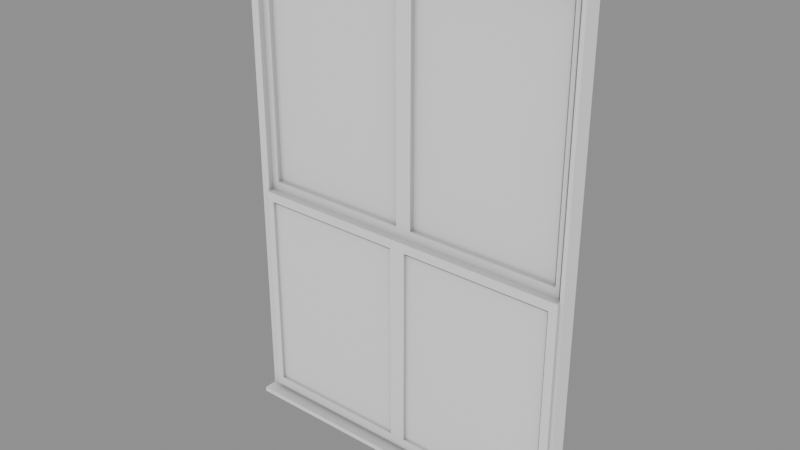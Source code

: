# Source: Windows_window24.blend  (saved by Blender 5.2.45; exported with 4.5.12 LTS)
import bpy
from mathutils import Matrix  # noqa: F401  (used for matrix-valued properties, if any)

bpy.ops.wm.read_factory_settings(use_empty=True)
scene = bpy.context.scene
scene.name = 'Scene'

# ---- collections
col_windows_window24 = bpy.data.collections.new('Windows_window24'); scene.collection.children.link(col_windows_window24)

# ---- materials (node trees are filled in below, after node groups)
mat_ao_bake = bpy.data.materials.new('AO-bake')
mat_ao_bake.use_backface_culling_lightprobe_volume = False

# ---- node groups
ng_gltf_settings = bpy.data.node_groups.new('glTF Settings', 'ShaderNodeTree')
_s = ng_gltf_settings.interface.new_socket(name='Occlusion', in_out='INPUT', socket_type='NodeSocketFloat')
_s.subtype = 'FACTOR'
_s.default_value = 1.0
_s.min_value = 0.0
_s.max_value = 1.0
_N = ng_gltf_settings.nodes; _L = ng_gltf_settings.links
n0 = _N.new('NodeGroupInput'); n0.name = 'Group Input'; n0.location = (-200, 0)
n1 = _N.new('NodeGroupOutput'); n1.name = 'Group Output'; n1.location = (-2, -8)
n1.is_active_output = True

# ---- material node trees
mat_ao_bake.use_nodes = True; mat_ao_bake.node_tree.nodes.clear()
_N = mat_ao_bake.node_tree.nodes; _L = mat_ao_bake.node_tree.links
n0 = _N.new('ShaderNodeOutputMaterial'); n0.name = 'Material Output'; n0.location = (340, 260)
n1 = _N.new('ShaderNodeAmbientOcclusion'); n1.name = 'Ambient Occlusion'; n1.location = (-220, 200)
n1.inputs[1].default_value = 2.0
n2 = _N.new('ShaderNodeBsdfPrincipled'); n2.name = 'Principled BSDF'; n2.location = (60, 260)
n2.distribution = 'GGX'
n2.subsurface_method = 'BURLEY'
n2.inputs[3].default_value = 1.45
n2.inputs[27].default_value = (0.0, 0.0, 0.0, 1.0)
n2.inputs[28].default_value = 1.0
n3 = _N.new('ShaderNodeGroup'); n3.name = 'Group'; n3.location = (800, 260)
n3.width = 208
n3.node_tree = ng_gltf_settings
n3.inputs[0].default_value = 1.0
_L.new(n2.outputs[0], n0.inputs[0])
_L.new(n1.outputs[0], n2.inputs[0])
n0.is_active_output = True

# ---- meshes
me_plano_106 = bpy.data.meshes.new('Plano.106')
me_plano_106.from_pydata([(1.202, 4.768e-07, 1.733), (1.202, -0.06251, 1.733), (0.0, 0.0, 1.733), (0.0, -0.06251, 1.733), (1.202, 4.768e-07, 0.0), (1.202, -0.06251, 0.0), (0.0, 0.0, 1.192e-07), (0.0, -0.06251, 1.192e-07), (1.189, -0.06251, 0.0316), (1.189, 4.768e-07, 0.0316), (1.189, -0.06251, 1.717), (1.189, 4.768e-07, 1.717), (0.02945, -0.06251, 1.717), (0.02945, 0.0, 1.717), (0.02945, -0.06251, 0.0316), (0.02945, 0.0, 0.0316), (0.6031, -0.04251, 0.0316), (0.6031, -0.07204, 0.0316), (0.6031, -0.04251, 0.815), (0.6031, -0.07204, 0.815), (0.02945, -0.04251, 0.815), (0.02945, -0.07204, 0.815), (0.02945, -0.04251, 0.0316), (0.02945, -0.07204, 0.0316), (0.5741, -0.07204, 0.06403), (0.5741, -0.04251, 0.06403), (0.5741, -0.07204, 0.7826), (0.5741, -0.04251, 0.7826), (0.05651, -0.07204, 0.7826), (0.05651, -0.04251, 0.7826), (0.05651, -0.07204, 0.06403), (0.05651, -0.04251, 0.06403), (1.202, -0.06251, 1.192e-07), (0.0, -0.06251, 1.192e-07), (1.202, -0.06251, 0.0158), (0.0, -0.06251, 0.0158), (2.384e-07, -0.1098, 0.0158), (1.202, -0.1098, 0.0158), (2.384e-07, -0.1098, 1.192e-07), (1.202, -0.1098, 1.192e-07), (0.6031, 2.384e-07, 0.815), (0.6031, -0.04251, 0.815), (0.6031, 2.384e-07, 1.717), (0.6031, -0.04251, 1.717), (0.02945, 0.0, 1.717), (0.02945, -0.04251, 1.717), (0.02945, 0.0, 0.815), (0.02945, -0.04251, 0.815), (0.5741, -0.04251, 0.8474), (0.5741, 2.384e-07, 0.8474), (0.5741, -0.04251, 1.685), (0.5741, 2.384e-07, 1.685), (0.05651, -0.04251, 1.685), (0.05651, 0.0, 1.685), (0.05651, -0.04251, 0.8474), (0.05651, 0.0, 0.8474), (1.189, -0.04251, 0.0316), (1.189, -0.07204, 0.0316), (1.189, -0.04251, 0.815), (1.189, -0.07204, 0.815), (0.6031, -0.04251, 0.815), (0.6031, -0.07204, 0.815), (0.6031, -0.04251, 0.0316), (0.6031, -0.07204, 0.0316), (1.16, -0.07204, 0.06403), (1.16, -0.04251, 0.06403), (1.16, -0.07204, 0.7826), (1.16, -0.04251, 0.7826), (0.6302, -0.07204, 0.7826), (0.6302, -0.04251, 0.7826), (0.6302, -0.07204, 0.06403), (0.6302, -0.04251, 0.06403), (1.189, 4.768e-07, 0.815), (1.189, -0.04251, 0.815), (1.189, 4.768e-07, 1.717), (1.189, -0.04251, 1.717), (0.6031, 0.0, 1.717), (0.6031, -0.04251, 1.717), (0.6031, 0.0, 0.815), (0.6031, -0.04251, 0.815), (1.16, -0.04251, 0.8474), (1.16, 4.768e-07, 0.8474), (1.16, -0.04251, 1.685), (1.16, 4.768e-07, 1.685), (0.6302, -0.04251, 1.685), (0.6302, 2.384e-07, 1.685), (0.6302, -0.04251, 0.8474), (0.6302, 2.384e-07, 0.8474)], [], [(8, 10, 11, 9), (10, 12, 13, 11), (12, 14, 15, 13), (14, 8, 9, 15), (4, 0, 1, 5), (0, 2, 3, 1), (2, 6, 7, 3), (6, 4, 5, 7), (20, 22, 23, 21), (16, 18, 19, 17), (26, 28, 29, 27), (30, 24, 25, 31), (25, 24, 26, 27), (18, 20, 21, 19), (22, 16, 17, 23), (29, 28, 30, 31), (1, 10, 8, 5), (0, 4, 9, 11), (3, 12, 10, 1), (2, 0, 11, 13), (7, 14, 12, 3), (6, 2, 13, 15), (5, 8, 14, 7), (4, 6, 15, 9), (20, 29, 31, 22), (28, 21, 23, 30), (16, 25, 27, 18), (24, 17, 19, 26), (21, 28, 26, 19), (20, 18, 27, 29), (17, 24, 30, 23), (16, 22, 31, 25), (32, 33, 35, 34), (39, 37, 36, 38), (32, 34, 37, 39), (34, 35, 36, 37), (35, 33, 38, 36), (33, 32, 39, 38), (44, 46, 47, 45), (40, 42, 43, 41), (50, 52, 53, 51), (54, 48, 49, 55), (49, 48, 50, 51), (42, 44, 45, 43), (46, 40, 41, 47), (53, 52, 54, 55), (44, 53, 55, 46), (52, 45, 47, 54), (40, 49, 51, 42), (48, 41, 43, 50), (45, 52, 50, 43), (44, 42, 51, 53), (41, 48, 54, 47), (40, 46, 55, 49), (60, 62, 63, 61), (56, 58, 59, 57), (66, 68, 69, 67), (70, 64, 65, 71), (65, 64, 66, 67), (58, 60, 61, 59), (62, 56, 57, 63), (69, 68, 70, 71), (60, 69, 71, 62), (68, 61, 63, 70), (56, 65, 67, 58), (64, 57, 59, 66), (61, 68, 66, 59), (60, 58, 67, 69), (57, 64, 70, 63), (56, 62, 71, 65), (76, 78, 79, 77), (72, 74, 75, 73), (82, 84, 85, 83), (86, 80, 81, 87), (81, 80, 82, 83), (74, 76, 77, 75), (78, 72, 73, 79), (85, 84, 86, 87), (76, 85, 87, 78), (84, 77, 79, 86), (72, 81, 83, 74), (80, 73, 75, 82), (77, 84, 82, 75), (76, 74, 83, 85), (73, 80, 86, 79), (72, 78, 87, 81)])
_uv = me_plano_106.uv_layers.new(name='UVMap')
_uv.uv.foreach_set('vector', [0.0, 0.0, 0.0, 0.0, 0.0, 0.0, 0.0, 0.0, 0.0, 0.0, 0.0, 0.0, 0.0, 0.0, 0.0, 0.0, 0.0, 0.0, 0.0, 0.0, 0.0, 0.0, 0.0, 0.0, 0.0, 0.0, 0.0, 0.0, 0.0, 0.0, 0.0, 0.0, 0.0, 0.0, 0.0, 0.0, 0.0, 0.0, 0.0, 0.0, 0.0, 0.0, 0.0, 0.0, 0.0, 0.0, 0.0, 0.0, 0.0, 0.0, 0.0, 0.0, 0.0, 0.0, 0.0, 0.0, 0.0, 0.0, 0.0, 0.0, 0.0, 0.0, 0.0, 0.0, 0.0, 0.0, 0.0, 0.0, 0.0, 0.0, 0.0, 0.0, 0.0, 0.0, 0.0, 0.0, 0.0, 0.0, 0.0, 0.0, 0.0, 0.0, 0.0, 0.0, 0.0, 0.0, 0.0, 0.0, 0.0, 0.0, 0.0, 0.0, 0.0, 0.0, 0.0, 0.0, 0.0, 0.0, 0.0, 0.0, 0.0, 0.0, 0.0, 0.0, 0.0, 0.0, 0.0, 0.0, 0.0, 0.0, 0.0, 0.0, 0.0, 0.0, 0.0, 0.0, 0.0, 0.0, 0.0, 0.0, 0.0, 0.0, 0.0, 0.0, 0.0, 0.0, 0.0, 0.0, 0.0, 0.0, 0.0, 0.0, 0.0, 0.0, 0.0, 0.0, 0.0, 0.0, 0.0, 0.0, 0.0, 0.0, 0.0, 0.0, 0.0, 0.0, 0.0, 0.0, 0.0, 0.0, 0.0, 0.0, 0.0, 0.0, 0.0, 0.0, 0.0, 0.0, 0.0, 0.0, 0.0, 0.0, 0.0, 0.0, 0.0, 0.0, 0.0, 0.0, 0.0, 0.0, 0.0, 0.0, 0.0, 0.0, 0.0, 0.0, 0.0, 0.0, 0.0, 0.0, 0.0, 0.0, 0.0, 0.0, 0.0, 0.0, 0.0, 0.0, 0.0, 0.0, 0.0, 0.0, 0.0, 0.0, 0.0, 0.0, 0.0, 0.0, 0.0, 0.0, 0.0, 0.0, 0.0, 0.0, 0.0, 0.0, 0.0, 0.0, 0.0, 0.0, 0.0, 0.0, 0.0, 0.0, 0.0, 0.0, 0.0, 0.0, 0.0, 0.0, 0.0, 0.0, 0.0, 0.0, 0.0, 0.0, 0.0, 0.0, 0.0, 0.0, 0.0, 0.0, 0.0, 0.0, 0.0, 0.0, 0.0, 0.0, 0.0, 0.0, 0.0, 0.0, 0.0, 0.0, 0.0, 0.0, 0.0, 0.0, 0.0, 0.0, 0.0, 0.0, 0.0, 0.0, 0.0, 0.0, 0.0, 0.0, 0.0, 0.0, 0.0, 0.0, 0.0, 0.0, 0.0, 0.0, 0.0, 0.0, 0.0, 0.0, 0.0, 0.0, 0.0, 0.0, 0.0, 0.0, 0.0, 0.0, 0.0, 0.0, 0.0, 0.0, 0.0, 0.0, 0.0, 0.0, 0.0, 0.0, 0.0, 0.0, 0.0, 0.0, 0.0, 0.0, 0.0, 0.0, 0.0, 0.0, 0.0, 0.0, 0.0, 0.0, 0.0, 0.0, 0.0, 0.0, 0.0, 0.0, 0.0, 0.0, 0.0, 0.0, 0.0, 0.0, 0.0, 0.0, 0.0, 0.0, 0.0, 0.0, 0.0, 0.0, 0.0, 0.0, 0.0, 0.0, 0.0, 0.0, 0.0, 0.0, 0.0, 0.0, 0.0, 0.0, 0.0, 0.0, 0.0, 0.0, 0.0, 0.0, 0.0, 0.0, 0.0, 0.0, 0.0, 0.0, 0.0, 0.0, 0.0, 0.0, 0.0, 0.0, 0.0, 0.0, 0.0, 0.0, 0.0, 0.0, 0.0, 0.0, 0.0, 0.0, 0.0, 0.0, 0.0, 0.0, 0.0, 0.0, 0.0, 0.0, 0.0, 0.0, 0.0, 0.0, 0.0, 0.0, 0.0, 0.0, 0.0, 0.0, 0.0, 0.0, 0.0, 0.0, 0.0, 0.0, 0.0, 0.0, 0.0, 0.0, 0.0, 0.0, 0.0, 0.0, 0.0, 0.0, 0.0, 0.0, 0.0, 0.0, 0.0, 0.0, 0.0, 0.0, 0.0, 0.0, 0.0, 0.0, 0.0, 0.0, 0.0, 0.0, 0.0, 0.0, 0.0, 0.0, 0.0, 0.0, 0.0, 0.0, 0.0, 0.0, 0.0, 0.0, 0.0, 0.0, 0.0, 0.0, 0.0, 0.0, 0.0, 0.0, 0.0, 0.0, 0.0, 0.0, 0.0, 0.0, 0.0, 0.0, 0.0, 0.0, 0.0, 0.0, 0.0, 0.0, 0.0, 0.0, 0.0, 0.0, 0.0, 0.0, 0.0, 0.0, 0.0, 0.0, 0.0, 0.0, 0.0, 0.0, 0.0, 0.0, 0.0, 0.0, 0.0, 0.0, 0.0, 0.0, 0.0, 0.0, 0.0, 0.0, 0.0, 0.0, 0.0, 0.0, 0.0, 0.0, 0.0, 0.0, 0.0, 0.0, 0.0, 0.0, 0.0, 0.0, 0.0, 0.0, 0.0, 0.0, 0.0, 0.0, 0.0, 0.0, 0.0, 0.0, 0.0, 0.0, 0.0, 0.0, 0.0, 0.0, 0.0, 0.0, 0.0, 0.0, 0.0, 0.0, 0.0, 0.0, 0.0, 0.0, 0.0, 0.0, 0.0, 0.0, 0.0, 0.0, 0.0, 0.0, 0.0, 0.0, 0.0, 0.0, 0.0, 0.0, 0.0, 0.0, 0.0, 0.0, 0.0, 0.0, 0.0, 0.0, 0.0, 0.0, 0.0, 0.0, 0.0, 0.0, 0.0, 0.0, 0.0, 0.0, 0.0, 0.0, 0.0, 0.0, 0.0, 0.0, 0.0, 0.0, 0.0, 0.0, 0.0, 0.0, 0.0, 0.0, 0.0, 0.0, 0.0, 0.0, 0.0, 0.0, 0.0, 0.0, 0.0, 0.0, 0.0, 0.0, 0.0, 0.0, 0.0, 0.0, 0.0, 0.0, 0.0, 0.0, 0.0, 0.0, 0.0, 0.0, 0.0, 0.0, 0.0, 0.0, 0.0, 0.0, 0.0, 0.0, 0.0, 0.0, 0.0, 0.0, 0.0, 0.0, 0.0, 0.0, 0.0, 0.0, 0.0, 0.0, 0.0, 0.0, 0.0, 0.0, 0.0, 0.0, 0.0, 0.0, 0.0, 0.0, 0.0, 0.0, 0.0, 0.0, 0.0, 0.0, 0.0, 0.0, 0.0, 0.0, 0.0, 0.0, 0.0, 0.0, 0.0, 0.0, 0.0, 0.0, 0.0, 0.0, 0.0, 0.0, 0.0, 0.0, 0.0, 0.0, 0.0, 0.0, 0.0, 0.0, 0.0, 0.0, 0.0, 0.0, 0.0, 0.0, 0.0, 0.0, 0.0, 0.0, 0.0, 0.0, 0.0, 0.0, 0.0, 0.0, 0.0, 0.0, 0.0, 0.0, 0.0, 0.0, 0.0, 0.0, 0.0, 0.0, 0.0, 0.0, 0.0, 0.0, 0.0, 0.0, 0.0, 0.0, 0.0, 0.0, 0.0, 0.0, 0.0, 0.0, 0.0, 0.0, 0.0, 0.0, 0.0, 0.0])
me_plano_106.materials.append(mat_ao_bake)
me_plano_106.update()
me_plano_107 = bpy.data.meshes.new('Plano.107')
me_plano_107.from_pydata([(0.5741, -0.05203, 0.06403), (0.5741, -0.06204, 0.06403), (0.5741, -0.05203, 0.7826), (0.5741, -0.06204, 0.7826), (0.05651, -0.05203, 0.7826), (0.05651, -0.06204, 0.7826), (0.05651, -0.05203, 0.06403), (0.05651, -0.06204, 0.06403), (0.5741, -0.01675, 0.8474), (0.5741, -0.02676, 0.8474), (0.5741, -0.01675, 1.685), (0.5741, -0.02676, 1.685), (0.05651, -0.01675, 1.685), (0.05651, -0.02676, 1.685), (0.05651, -0.01675, 0.8474), (0.05651, -0.02676, 0.8474), (1.16, -0.05203, 0.06403), (1.16, -0.06204, 0.06403), (1.16, -0.05203, 0.7826), (1.16, -0.06204, 0.7826), (0.6302, -0.05203, 0.7826), (0.6302, -0.06204, 0.7826), (0.6302, -0.05203, 0.06403), (0.6302, -0.06204, 0.06403), (1.16, -0.01675, 0.8474), (1.16, -0.02676, 0.8474), (1.16, -0.01675, 1.685), (1.16, -0.02676, 1.685), (0.6302, -0.01675, 1.685), (0.6302, -0.02676, 1.685), (0.6302, -0.01675, 0.8474), (0.6302, -0.02676, 0.8474)], [], [(5, 7, 1, 3), (2, 0, 6, 4), (13, 15, 9, 11), (10, 8, 14, 12), (21, 23, 17, 19), (18, 16, 22, 20), (29, 31, 25, 27), (26, 24, 30, 28)])
_uv = me_plano_107.uv_layers.new(name='UVMap')
_uv.uv.foreach_set('vector', [0.0, 0.0, 0.0, 0.0, 0.0, 0.0, 0.0, 0.0, 0.0, 0.0, 0.0, 0.0, 0.0, 0.0, 0.0, 0.0, 0.0, 0.0, 0.0, 0.0, 0.0, 0.0, 0.0, 0.0, 0.0, 0.0, 0.0, 0.0, 0.0, 0.0, 0.0, 0.0, 0.0, 0.0, 0.0, 0.0, 0.0, 0.0, 0.0, 0.0, 0.0, 0.0, 0.0, 0.0, 0.0, 0.0, 0.0, 0.0, 0.0, 0.0, 0.0, 0.0, 0.0, 0.0, 0.0, 0.0, 0.0, 0.0, 0.0, 0.0, 0.0, 0.0, 0.0, 0.0])
me_plano_107.materials.append(mat_ao_bake)
me_plano_107.update()

# ---- objects
ob_wall0_window25 = bpy.data.objects.new('wall0_window25', me_plano_106)
ob_wall0_glass0 = bpy.data.objects.new('wall0_glass0', me_plano_107)

# ---- transforms, parenting, visibility, modifiers, constraints
ob_wall0_window25.location = (0.0, 0.0, 0.0)
ob_wall0_glass0.location = (0.0, 0.0, 0.0)

# ---- collection membership
col_windows_window24.objects.link(ob_wall0_window25)
col_windows_window24.objects.link(ob_wall0_glass0)

# ---- scene / render settings (as saved in the file)
scene.frame_start = 1; scene.frame_end = 250; scene.frame_set(1)
scene.render.engine = 'BLENDER_EEVEE_NEXT'
scene.render.bake_bias = 0.0
scene.render.bake_samples = 0
scene.render.compositor_device = 'GPU'
scene.eevee.use_volume_custom_range = False
scene.eevee.fast_gi_thickness_near = 0.1
scene.eevee.fast_gi_thickness_far = 0.0
scene.eevee.ray_tracing_options.screen_trace_thickness = 0.1
bpy.context.view_layer.update()

# ---- added for rendering (the .blend has no active camera and no usable light): camera, sun + grey world if the file has none
cam_auto = bpy.data.cameras.new('AutoCamera')
cam_auto.lens = 50.0
cam_auto.sensor_width = 36.0
cam_auto.clip_end = 1000.0
ob_auto_camera = bpy.data.objects.new('AutoCamera', cam_auto)
scene.collection.objects.link(ob_auto_camera)
ob_auto_camera.location = (2.55488, -2.39973, 2.42984)
ob_auto_camera.rotation_euler = (1.09748, -7.21219e-08, 0.694738)
scene.camera = ob_auto_camera
light_auto_sun = bpy.data.lights.new('AutoSun', 'SUN')
light_auto_sun.energy = 3.0
light_auto_sun.angle = 0.0523599
ob_auto_sun = bpy.data.objects.new('AutoSun', light_auto_sun)
scene.collection.objects.link(ob_auto_sun)
ob_auto_sun.rotation_euler = (0.872665, 0.174533, 0.523599)
if scene.world is None:
    world_auto = bpy.data.worlds.new('AutoWorld')
    world_auto.color = (0.3, 0.3, 0.3)
    scene.world = world_auto
bpy.context.view_layer.update()
